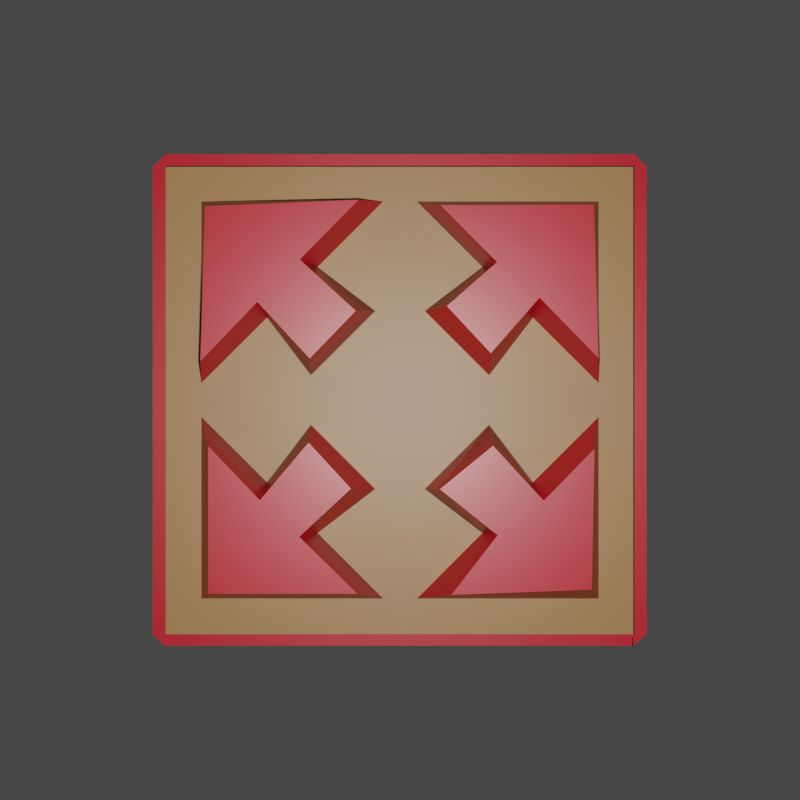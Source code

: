# Source: infernal_rage.blend  (saved by Blender 2.91.10; exported with 4.5.12 LTS)
import bpy
from mathutils import Matrix  # noqa: F401  (used for matrix-valued properties, if any)

bpy.ops.wm.read_factory_settings(use_empty=True)
scene = bpy.context.scene
scene.name = 'Scene'

# ---- collections
col_collection = bpy.data.collections.new('Collection'); scene.collection.children.link(col_collection)

# ---- materials (node trees are filled in below, after node groups)
mat_material = bpy.data.materials.new('Material')
mat_material.alpha_threshold = 0.0
mat_material.use_transparent_shadow = False
mat_material.line_color = (0.0, 0.0, 0.0, 1.0)
mat_army = bpy.data.materials.new('Army')
mat_army.use_transparent_shadow = False

# ---- material node trees
mat_material.use_nodes = True; mat_material.node_tree.nodes.clear()
_N = mat_material.node_tree.nodes; _L = mat_material.node_tree.links
n0 = _N.new('ShaderNodeOutputMaterial'); n0.name = 'Material Output'; n0.location = (300, 300)
n1 = _N.new('ShaderNodeBsdfPrincipled'); n1.name = 'Principled BSDF'; n1.location = (10, 300)
n1.distribution = 'GGX'
n1.subsurface_method = 'BURLEY'
n1.inputs[0].default_value = (0.3264, 0.0, 0.007479, 1.0)
n1.inputs[2].default_value = 0.4
n1.inputs[3].default_value = 1.45
n1.inputs[27].default_value = (0.0, 0.0, 0.0, 1.0)
n1.inputs[28].default_value = 1.0
_L.new(n1.outputs[0], n0.inputs[0])
n0.is_active_output = True
mat_army.use_nodes = True; mat_army.node_tree.nodes.clear()
_N = mat_army.node_tree.nodes; _L = mat_army.node_tree.links
n0 = _N.new('ShaderNodeBsdfPrincipled'); n0.name = 'Principled BSDF'; n0.location = (10, 300)
n0.distribution = 'GGX'
n0.subsurface_method = 'BURLEY'
n0.inputs[0].default_value = (0.214, 0.1024, 0.02877, 1.0)
n0.inputs[3].default_value = 1.45
n0.inputs[27].default_value = (0.0, 0.0, 0.0, 1.0)
n0.inputs[28].default_value = 1.0
n1 = _N.new('ShaderNodeOutputMaterial'); n1.name = 'Material Output'; n1.location = (300, 300)
_L.new(n0.outputs[0], n1.inputs[0])
n1.is_active_output = True

# ---- world
world_world = bpy.data.worlds.new('World'); scene.world = world_world
world_world.use_nodes = True; world_world.node_tree.nodes.clear()
_N = world_world.node_tree.nodes; _L = world_world.node_tree.links
n0 = _N.new('ShaderNodeOutputWorld'); n0.name = 'World Output'; n0.location = (300, 300)
n1 = _N.new('ShaderNodeBackground'); n1.name = 'Background'; n1.location = (10, 300)
n1.inputs[0].default_value = (0.05088, 0.05088, 0.05088, 1.0)
_L.new(n1.outputs[0], n0.inputs[0])
n0.is_active_output = True
world_world.color = (0.05088, 0.05088, 0.05088)
world_world.use_sun_shadow = False
world_world.sun_shadow_jitter_overblur = 0.0

# ---- cameras
cam_camera = bpy.data.cameras.new('Camera')
cam_camera.clip_end = 100.0
cam_camera.ortho_scale = 7.314

# ---- lights
light_light = bpy.data.lights.new('Light', 'POINT')
light_light.transmission_factor = 0.0
light_light.energy = 2000.0
light_light.shadow_soft_size = 0.1
light_light.shadow_maximum_resolution = 0.006
light_light.use_absolute_resolution = True

# ---- meshes
me_plane = bpy.data.meshes.new('Plane')
me_plane.from_pydata([(-0.9023, -0.9483, 0.0), (0.9051, -0.9483, 0.0), (-0.8942, 0.951, 0.0), (0.9051, 0.951, 0.0), (-0.9, -0.9484, 0.0), (-0.9, 0.9478, 0.0), (0.905, -0.9484, 0.0), (0.905, 0.9478, 0.0), (-0.9513, -0.9, 0.0), (0.954, -0.9, 0.0), (-0.9, -0.9, 0.0), (0.905, -0.9, 0.0), (0.954, 0.905, 0.0), (-0.9, 0.905, 0.0), (0.905, 0.905, 0.0), (-0.9513, 0.905, 0.0), (-0.9513, 0.0025, 0.0), (-0.9, 0.0025, 0.0), (-0.9, 0.8376, 0.0), (-0.9513, 0.8376, 0.0)], [], [(14, 12, 3, 7), (15, 13, 5, 2), (13, 14, 7, 5), (4, 6, 11, 10), (0, 4, 10, 8), (6, 1, 9, 11), (19, 18, 13, 15), (11, 9, 12, 14), (8, 10, 17, 16), (16, 17, 18, 19)])
_uv = me_plane.uv_layers.new(name='UVMap')
_uv.uv.foreach_set('vector', [0.9525, 0.9525, 1.0, 0.9525, 1.0, 1.0, 0.9525, 1.0, 0.0, 0.9525, 0.05, 0.9525, 0.05, 1.0, 0.0, 1.0, 0.05, 0.9525, 0.9525, 0.9525, 0.9525, 1.0, 0.05, 1.0, 0.05, 0.0, 0.9525, 0.0, 0.9525, 0.05, 0.05, 0.05, 0.0, 0.0, 0.05, 0.0, 0.05, 0.05, 0.0, 0.05, 0.9525, 0.0, 1.0, 0.0, 1.0, 0.05, 0.9525, 0.05, 0.0, 0.9188, 0.05, 0.9188, 0.05, 0.9525, 0.0, 0.9525, 0.9525, 0.05, 1.0, 0.05, 1.0, 0.9525, 0.9525, 0.9525, 0.0, 0.05, 0.05, 0.05, 0.05, 0.5012, 0.0, 0.5012, 0.0, 0.5012, 0.05, 0.5012, 0.05, 0.9188, 0.0, 0.9188])
me_plane.materials.append(mat_material)
me_plane.use_remesh_fix_poles = True
me_plane.use_remesh_preserve_attributes = False
me_plane.use_mirror_vertex_groups = False
me_plane.update()
me_plane_001 = bpy.data.meshes.new('Plane.001')
me_plane_001.from_pydata([(-1.0, -1.0, 0.0), (1.0, -1.0, 0.0), (-1.0, 1.0, 0.0), (1.0, 1.0, 0.0)], [], [(0, 1, 3, 2)])
_uv = me_plane_001.uv_layers.new(name='UVMap')
_uv.uv.foreach_set('vector', [0.0, 0.0, 1.0, 0.0, 1.0, 1.0, 0.0, 1.0])
me_plane_001.materials.append(mat_army)
me_plane_001.use_remesh_fix_poles = True
me_plane_001.use_remesh_preserve_attributes = False
me_plane_001.use_mirror_vertex_groups = False
me_plane_001.update()
me_mesh_011 = bpy.data.meshes.new('Mesh.011')
me_mesh_011.from_pydata([(-8.599, 3.956, 4.0), (-4.214, 8.492, 4.0), (-13.59, 9.342, 4.0), (-9.55, 13.38, 4.0), (-13.14, 8.125, 7.88e-17), (-8.131, 13.14, -3.272e-16), (-8.801, 2.443, -2.997e-16), (-2.449, 8.794, 1.067e-15), (-19.01, 3.685, 4.0), (-3.944, 19.06, 4.0), (-1.674, 19.61, -3.338e-16), (-19.62, 1.668, 1.127e-16), (-18.56, 18.45, 4.0), (-19.62, 19.61, 8.726e-16), (8.851, -4.359, 4.0), (3.811, -8.492, 4.0), (13.69, -9.594, 4.0), (9.298, -12.88, 4.0), (13.14, -8.125, 7.484e-17), (8.131, -13.14, 6.25e-16), (8.801, -2.443, -7.655e-16), (2.449, -8.794, 3.917e-17), (18.51, -4.643, 4.0), (4.902, -18.55, 4.0), (1.674, -19.61, 4.108e-16), (19.62, -1.668, 1.711e-16), (18.26, -18.05, 4.0), (19.62, -19.61, 1.042e-17), (8.649, 4.46, 4.0), (4.466, 8.946, 4.0), (13.29, 9.746, 4.0), (9.248, 13.13, 4.0), (13.14, 8.125, -1.045e-16), (8.131, 13.14, -3.168e-16), (8.801, 2.443, 4.135e-16), (2.449, 8.794, 5.402e-16), (18.91, 3.988, 4.0), (3.843, 18.55, 4.0), (1.674, 19.61, -5.264e-16), (19.62, 1.668, -2.135e-16), (18.46, 18.6, 4.0), (19.62, 19.61, -3.471e-16), (-8.7, -4.057, 4.0), (-4.668, -8.441, 4.0), (-13.34, -9.544, 4.0), (-9.601, -13.03, 4.0), (-13.14, -8.125, -2.088e-16), (-8.131, -13.14, 1.684e-16), (-8.801, -2.443, 4.09e-16), (-2.449, -8.794, -3.842e-16), (-18.26, -4.391, 4.0), (-4.044, -18.45, 4.0), (-1.674, -19.61, 7.609e-16), (-19.62, -1.668, 2.94e-16), (-18.26, -18.45, 4.0), (-19.62, -19.61, 2.76e-16), (-8.599, 3.956, -4.0), (-4.214, 8.492, -4.0), (-13.59, 9.342, -4.0), (-9.55, 13.38, -4.0), (-19.01, 3.685, -4.0), (-3.944, 19.06, -4.0), (-18.56, 18.45, -4.0), (8.851, -4.359, -4.0), (3.811, -8.492, -4.0), (13.69, -9.594, -4.0), (9.298, -12.88, -4.0), (18.51, -4.643, -4.0), (4.902, -18.55, -4.0), (18.26, -18.05, -4.0), (8.649, 4.46, -4.0), (4.466, 8.946, -4.0), (13.29, 9.746, -4.0), (9.248, 13.13, -4.0), (18.91, 3.988, -4.0), (3.843, 18.55, -4.0), (18.46, 18.6, -4.0), (-8.7, -4.057, -4.0), (-4.668, -8.441, -4.0), (-13.34, -9.544, -4.0), (-9.601, -13.03, -4.0), (-18.26, -4.391, -4.0), (-4.044, -18.45, -4.0), (-18.26, -18.45, -4.0)], [], [(0, 1, 3, 2), (6, 7, 1, 0), (1, 7, 5, 3), (6, 0, 2, 4), (3, 5, 10, 9), (4, 2, 8, 11), (2, 12, 8), (9, 10, 13, 12), (11, 8, 12, 13), (9, 12, 3), (3, 12, 2), (14, 15, 17, 16), (20, 21, 15, 14), (15, 21, 19, 17), (20, 14, 16, 18), (17, 19, 24, 23), (18, 16, 22, 25), (16, 26, 22), (23, 24, 27, 26), (25, 22, 26, 27), (23, 26, 17), (17, 26, 16), (28, 30, 31, 29), (34, 28, 29, 35), (29, 31, 33, 35), (34, 32, 30, 28), (31, 37, 38, 33), (32, 39, 36, 30), (30, 36, 40), (37, 40, 41, 38), (39, 41, 40, 36), (37, 31, 40), (31, 30, 40), (42, 44, 45, 43), (48, 42, 43, 49), (43, 45, 47, 49), (48, 46, 44, 42), (45, 51, 52, 47), (46, 53, 50, 44), (44, 50, 54), (51, 54, 55, 52), (53, 55, 54, 50), (51, 45, 54), (45, 44, 54), (56, 58, 59, 57), (6, 56, 57, 7), (57, 59, 5, 7), (6, 4, 58, 56), (59, 61, 10, 5), (4, 11, 60, 58), (58, 60, 62), (61, 62, 13, 10), (11, 13, 62, 60), (61, 59, 62), (59, 58, 62), (63, 65, 66, 64), (20, 63, 64, 21), (64, 66, 19, 21), (20, 18, 65, 63), (66, 68, 24, 19), (18, 25, 67, 65), (65, 67, 69), (68, 69, 27, 24), (25, 27, 69, 67), (68, 66, 69), (66, 65, 69), (70, 71, 73, 72), (34, 35, 71, 70), (71, 35, 33, 73), (34, 70, 72, 32), (73, 33, 38, 75), (32, 72, 74, 39), (72, 76, 74), (75, 38, 41, 76), (39, 74, 76, 41), (75, 76, 73), (73, 76, 72), (77, 78, 80, 79), (48, 49, 78, 77), (78, 49, 47, 80), (48, 77, 79, 46), (80, 47, 52, 82), (46, 79, 81, 53), (79, 83, 81), (82, 52, 55, 83), (53, 81, 83, 55), (82, 83, 80), (80, 83, 79)])
me_mesh_011.polygons.foreach_set('use_smooth', [True] * 88)
_k = set([(0, 1), (0, 2), (0, 6), (1, 3), (1, 7), (2, 3), (2, 4), (2, 8), (3, 5), (3, 9), (4, 11), (4, 58), (5, 10), (5, 59), (6, 56), (7, 57), (8, 11), (8, 12), (9, 10), (9, 12), (10, 61), (11, 60), (12, 13), (13, 62), (14, 15), (14, 16), (14, 20), (15, 17), (15, 21), (16, 17), (16, 18), (16, 22), (17, 19), (17, 23), (18, 25), (18, 65), (19, 24), (19, 66), (20, 63), (21, 64), (22, 25), (22, 26), (23, 24), (23, 26), (24, 27), (24, 68), (25, 27), (25, 67), (26, 27), (27, 69), (28, 29), (28, 30), (28, 34), (29, 31), (29, 35), (30, 31), (30, 32), (30, 36), (31, 33), (31, 37), (32, 34), (32, 39), (32, 72), (33, 73), (34, 35), (34, 70), (35, 71), (36, 39), (36, 40), (37, 38), (37, 40), (38, 75), (39, 74), (40, 41), (41, 76), (42, 43), (42, 44), (42, 48), (43, 45), (43, 49), (44, 45), (44, 46), (44, 50), (45, 47), (45, 51), (46, 79), (47, 49), (47, 80), (48, 49), (48, 77), (49, 78), (50, 53), (50, 54), (51, 52), (51, 54), (52, 55), (52, 82), (53, 55), (53, 81), (54, 55), (55, 83), (56, 57), (56, 58), (57, 59), (58, 59), (58, 60), (59, 61), (60, 62), (61, 62), (63, 64), (63, 65), (64, 66), (65, 66), (65, 67), (66, 68), (67, 69), (68, 69), (70, 71), (70, 72), (71, 73), (72, 73), (72, 74), (73, 75), (74, 76), (75, 76), (77, 78), (77, 79), (78, 80), (79, 80), (79, 81), (80, 82), (81, 83), (82, 83)])
me_mesh_011.attributes.new('sharp_edge', 'BOOLEAN', 'EDGE').data.foreach_set('value', [ (min(e.vertices), max(e.vertices)) in _k for e in me_mesh_011.edges])
_uv = me_mesh_011.uv_layers.new(name='map1')
_uv.uv.foreach_set('vector', [0.4547, 0.9846, 0.4536, 0.9835, 0.455, 0.9822, 0.456, 0.9832, 0.4548, 0.985, 0.4532, 0.9834, 0.4536, 0.9835, 0.4547, 0.9846, 0.4536, 0.9835, 0.4532, 0.9834, 0.4546, 0.9823, 0.455, 0.9822, 0.4548, 0.985, 0.4547, 0.9846, 0.456, 0.9832, 0.4559, 0.9835, 0.455, 0.9822, 0.4546, 0.9823, 0.453, 0.9806, 0.4535, 0.9808, 0.4559, 0.9835, 0.456, 0.9832, 0.4574, 0.9847, 0.4575, 0.9852, 0.456, 0.9832, 0.4573, 0.9809, 0.4574, 0.9847, 0.4535, 0.9808, 0.453, 0.9806, 0.4575, 0.9806, 0.4573, 0.9809, 0.4575, 0.9852, 0.4574, 0.9847, 0.4573, 0.9809, 0.4575, 0.9806, 0.4535, 0.9808, 0.4573, 0.9809, 0.455, 0.9822, 0.455, 0.9822, 0.4573, 0.9809, 0.456, 0.9832, 0.4503, 0.9867, 0.4516, 0.9878, 0.4502, 0.9889, 0.4491, 0.988, 0.4503, 0.9862, 0.4519, 0.9878, 0.4516, 0.9878, 0.4503, 0.9867, 0.4516, 0.9878, 0.4519, 0.9878, 0.4505, 0.9889, 0.4502, 0.9889, 0.4503, 0.9862, 0.4503, 0.9867, 0.4491, 0.988, 0.4492, 0.9877, 0.4502, 0.9889, 0.4505, 0.9889, 0.4521, 0.9906, 0.4513, 0.9903, 0.4492, 0.9877, 0.4491, 0.988, 0.4479, 0.9868, 0.4476, 0.986, 0.4491, 0.988, 0.4479, 0.9902, 0.4479, 0.9868, 0.4513, 0.9903, 0.4521, 0.9906, 0.4476, 0.9906, 0.4479, 0.9902, 0.4476, 0.986, 0.4479, 0.9868, 0.4479, 0.9902, 0.4476, 0.9906, 0.4513, 0.9903, 0.4479, 0.9902, 0.4502, 0.9889, 0.4502, 0.9889, 0.4479, 0.9902, 0.4491, 0.988, 0.4504, 0.9845, 0.4492, 0.9831, 0.4502, 0.9823, 0.4514, 0.9833, 0.4503, 0.985, 0.4504, 0.9845, 0.4514, 0.9833, 0.4519, 0.9834, 0.4514, 0.9833, 0.4502, 0.9823, 0.4505, 0.9823, 0.4519, 0.9834, 0.4503, 0.985, 0.4492, 0.9835, 0.4492, 0.9831, 0.4504, 0.9845, 0.4502, 0.9823, 0.4516, 0.9809, 0.4521, 0.9806, 0.4505, 0.9823, 0.4492, 0.9835, 0.4476, 0.9852, 0.4477, 0.9846, 0.4492, 0.9831, 0.4492, 0.9831, 0.4477, 0.9846, 0.4479, 0.9809, 0.4516, 0.9809, 0.4479, 0.9809, 0.4476, 0.9806, 0.4521, 0.9806, 0.4476, 0.9852, 0.4476, 0.9806, 0.4479, 0.9809, 0.4477, 0.9846, 0.4516, 0.9809, 0.4502, 0.9823, 0.4479, 0.9809, 0.4502, 0.9823, 0.4492, 0.9831, 0.4479, 0.9809, 0.4548, 0.9866, 0.4559, 0.988, 0.455, 0.9889, 0.4537, 0.9877, 0.4548, 0.9862, 0.4548, 0.9866, 0.4537, 0.9877, 0.4532, 0.9878, 0.4537, 0.9877, 0.455, 0.9889, 0.4546, 0.9889, 0.4532, 0.9878, 0.4548, 0.9862, 0.4559, 0.9877, 0.4559, 0.988, 0.4548, 0.9866, 0.455, 0.9889, 0.4536, 0.9903, 0.453, 0.9906, 0.4546, 0.9889, 0.4559, 0.9877, 0.4575, 0.986, 0.4572, 0.9867, 0.4559, 0.988, 0.4559, 0.988, 0.4572, 0.9867, 0.4572, 0.9903, 0.4536, 0.9903, 0.4572, 0.9903, 0.4575, 0.9906, 0.453, 0.9906, 0.4575, 0.986, 0.4575, 0.9906, 0.4572, 0.9903, 0.4572, 0.9867, 0.4536, 0.9903, 0.455, 0.9889, 0.4572, 0.9903, 0.455, 0.9889, 0.4559, 0.988, 0.4572, 0.9903, 0.4547, 0.9846, 0.456, 0.9832, 0.455, 0.9822, 0.4536, 0.9835, 0.4548, 0.985, 0.4547, 0.9846, 0.4536, 0.9835, 0.4532, 0.9834, 0.4536, 0.9835, 0.455, 0.9822, 0.4546, 0.9823, 0.4532, 0.9834, 0.4548, 0.985, 0.4559, 0.9835, 0.456, 0.9832, 0.4547, 0.9846, 0.455, 0.9822, 0.4535, 0.9808, 0.453, 0.9806, 0.4546, 0.9823, 0.4559, 0.9835, 0.4575, 0.9852, 0.4574, 0.9847, 0.456, 0.9832, 0.456, 0.9832, 0.4574, 0.9847, 0.4573, 0.9809, 0.4535, 0.9808, 0.4573, 0.9809, 0.4575, 0.9806, 0.453, 0.9806, 0.4575, 0.9852, 0.4575, 0.9806, 0.4573, 0.9809, 0.4574, 0.9847, 0.4535, 0.9808, 0.455, 0.9822, 0.4573, 0.9809, 0.455, 0.9822, 0.456, 0.9832, 0.4573, 0.9809, 0.4503, 0.9867, 0.4491, 0.988, 0.4502, 0.9889, 0.4516, 0.9878, 0.4503, 0.9862, 0.4503, 0.9867, 0.4516, 0.9878, 0.4519, 0.9878, 0.4516, 0.9878, 0.4502, 0.9889, 0.4505, 0.9889, 0.4519, 0.9878, 0.4503, 0.9862, 0.4492, 0.9877, 0.4491, 0.988, 0.4503, 0.9867, 0.4502, 0.9889, 0.4513, 0.9903, 0.4521, 0.9906, 0.4505, 0.9889, 0.4492, 0.9877, 0.4476, 0.986, 0.4479, 0.9868, 0.4491, 0.988, 0.4491, 0.988, 0.4479, 0.9868, 0.4479, 0.9902, 0.4513, 0.9903, 0.4479, 0.9902, 0.4476, 0.9906, 0.4521, 0.9906, 0.4476, 0.986, 0.4476, 0.9906, 0.4479, 0.9902, 0.4479, 0.9868, 0.4513, 0.9903, 0.4502, 0.9889, 0.4479, 0.9902, 0.4502, 0.9889, 0.4491, 0.988, 0.4479, 0.9902, 0.4504, 0.9845, 0.4514, 0.9833, 0.4502, 0.9823, 0.4492, 0.9831, 0.4503, 0.985, 0.4519, 0.9834, 0.4514, 0.9833, 0.4504, 0.9845, 0.4514, 0.9833, 0.4519, 0.9834, 0.4505, 0.9823, 0.4502, 0.9823, 0.4503, 0.985, 0.4504, 0.9845, 0.4492, 0.9831, 0.4492, 0.9835, 0.4502, 0.9823, 0.4505, 0.9823, 0.4521, 0.9806, 0.4516, 0.9809, 0.4492, 0.9835, 0.4492, 0.9831, 0.4477, 0.9846, 0.4476, 0.9852, 0.4492, 0.9831, 0.4479, 0.9809, 0.4477, 0.9846, 0.4516, 0.9809, 0.4521, 0.9806, 0.4476, 0.9806, 0.4479, 0.9809, 0.4476, 0.9852, 0.4477, 0.9846, 0.4479, 0.9809, 0.4476, 0.9806, 0.4516, 0.9809, 0.4479, 0.9809, 0.4502, 0.9823, 0.4502, 0.9823, 0.4479, 0.9809, 0.4492, 0.9831, 0.4548, 0.9866, 0.4537, 0.9877, 0.455, 0.9889, 0.4559, 0.988, 0.4548, 0.9862, 0.4532, 0.9878, 0.4537, 0.9877, 0.4548, 0.9866, 0.4537, 0.9877, 0.4532, 0.9878, 0.4546, 0.9889, 0.455, 0.9889, 0.4548, 0.9862, 0.4548, 0.9866, 0.4559, 0.988, 0.4559, 0.9877, 0.455, 0.9889, 0.4546, 0.9889, 0.453, 0.9906, 0.4536, 0.9903, 0.4559, 0.9877, 0.4559, 0.988, 0.4572, 0.9867, 0.4575, 0.986, 0.4559, 0.988, 0.4572, 0.9903, 0.4572, 0.9867, 0.4536, 0.9903, 0.453, 0.9906, 0.4575, 0.9906, 0.4572, 0.9903, 0.4575, 0.986, 0.4572, 0.9867, 0.4572, 0.9903, 0.4575, 0.9906, 0.4536, 0.9903, 0.4572, 0.9903, 0.455, 0.9889, 0.455, 0.9889, 0.4572, 0.9903, 0.4559, 0.988])
me_mesh_011.materials.append(mat_material)
me_mesh_011.use_remesh_fix_poles = True
me_mesh_011.use_remesh_preserve_attributes = False
me_mesh_011.use_mirror_vertex_groups = False
me_mesh_011.update()
me_mesh_011.normals_split_custom_set([tuple(v) for v in zip(*[iter([0.0, 0.0, 1.0, 0.0, 0.0, 1.0, 0.0, 0.0, 1.0, 0.0, 0.0, 1.0, 0.712, -0.7021, 0.0, 0.712, -0.7021, 0.0, 0.6915, -0.6819, 0.2383, 0.6915, -0.6819, 0.2383, 0.6214, 0.7416, 0.2527, 0.6423, 0.7665, 0.0, 0.6423, 0.7665, 0.0, 0.6214, 0.7416, 0.2527, -0.7645, -0.6447, 0.0, -0.7501, -0.6325, 0.1929, -0.7501, -0.6325, 0.1929, -0.7645, -0.6447, 0.0, 0.6797, -0.6749, 0.2872, 0.6797, -0.6749, 0.2872, 0.6797, -0.6749, 0.2872, 0.6797, -0.6749, 0.2872, 0.689, -0.6766, 0.2599, 0.689, -0.6766, 0.2599, 0.689, -0.6766, 0.2599, 0.689, -0.6766, 0.2599, 0.0, 0.0, 1.0, 0.0, 0.0, 1.0, 0.0, 0.0, 1.0, -0.01818, 0.9782, 0.2069, -0.01858, 0.9998, -8.631e-08, -0.01858, 0.9998, -9.218e-08, -0.01818, 0.9782, 0.2069, -0.9999, 0.01387, 0.0, -0.9792, 0.01359, 0.2022, -0.9792, 0.01359, 0.2022, -0.9999, 0.01387, 0.0, 0.0, 0.0, 1.0, 0.0, 0.0, 1.0, 0.0, 0.0, 1.0, 0.0, 0.0, 1.0, 0.0, 0.0, 1.0, 0.0, 0.0, 1.0, 0.0, 0.0, 1.0, 0.0, 0.0, 1.0, 0.0, 0.0, 1.0, 0.0, 0.0, 1.0, -0.6772, 0.7358, 2.432e-08, -0.6772, 0.7358, 1.197e-08, -0.6541, 0.7107, 0.2588, -0.6541, 0.7107, 0.2588, -0.5974, -0.7644, 0.2425, -0.6158, -0.7879, 1.132e-08, -0.6158, -0.7879, 1.749e-08, -0.5974, -0.7644, 0.2425, 0.7653, 0.6437, -2.513e-08, 0.7482, 0.6293, 0.2104, 0.7482, 0.6293, 0.2104, 0.7653, 0.6437, -2.372e-08, -0.7143, 0.6382, 0.2872, -0.7143, 0.6382, 0.2872, -0.7143, 0.6382, 0.2872, -0.7143, 0.6382, 0.2872, -0.6727, 0.6658, 0.3227, -0.6727, 0.6658, 0.3227, -0.6727, 0.6658, 0.3227, -0.6727, 0.6658, 0.3227, 0.0, 0.0, 1.0, 0.0, 0.0, 1.0, 0.0, 0.0, 1.0, 0.01533, -0.9512, 0.3082, 0.01533, -0.9512, 0.3082, 0.01533, -0.9512, 0.3082, 0.01533, -0.9512, 0.3082, 0.9558, -0.007688, 0.2939, 0.9558, -0.007688, 0.2939, 0.9558, -0.007688, 0.2939, 0.9558, -0.007688, 0.2939, 0.0, 0.0, 1.0, 0.0, 0.0, 1.0, 0.0, 0.0, 1.0, 0.0, 0.0, 1.0, 0.0, 0.0, 1.0, 0.0, 0.0, 1.0, 0.0, 0.0, 1.0, 0.0, 0.0, 1.0, 0.0, 0.0, 1.0, 0.0, 0.0, 1.0, -0.6755, -0.6566, 0.3355, -0.6755, -0.6566, 0.3355, -0.6755, -0.6566, 0.3355, -0.6755, -0.6566, 0.3355, -0.6152, 0.7549, 0.2274, -0.6152, 0.7549, 0.2274, -0.6317, 0.7752, -1.714e-08, -0.6317, 0.7752, -2.587e-08, 0.7433, -0.6087, 0.2775, 0.7433, -0.6087, 0.2775, 0.7433, -0.6087, 0.2775, 0.7433, -0.6087, 0.2775, -0.6948, -0.6928, 0.193, -0.6948, -0.6928, 0.193, -0.7081, -0.7061, 0.0, -0.7081, -0.7061, 0.0, -0.6812, -0.6746, 0.2845, -0.6812, -0.6746, 0.2845, -0.6812, -0.6746, 0.2845, -0.6812, -0.6746, 0.2845, 0.0, 0.0, 1.0, 0.0, 0.0, 1.0, 0.0, 0.0, 1.0, -0.001499, 0.9681, 0.2504, -0.001499, 0.9681, 0.2504, -0.001549, 1.0, -3.561e-08, -0.001549, 1.0, -2.829e-08, 0.9999, 0.01394, 7.27e-09, 0.9999, 0.01394, 0.0, 0.9743, 0.01358, 0.225, 0.9743, 0.01358, 0.225, 0.0, 0.0, 1.0, 0.0, 0.0, 1.0, 0.0, 0.0, 1.0, 0.0, 0.0, 1.0, 0.0, 0.0, 1.0, 0.0, 0.0, 1.0, 0.0, 0.0, 1.0, 0.0, 0.0, 1.0, 0.0, 0.0, 1.0, 0.0, 0.0, 1.0, 0.6885, 0.6659, 0.2872, 0.6885, 0.6659, 0.2872, 0.6885, 0.6659, 0.2872, 0.6885, 0.6659, 0.2872, 0.6093, -0.7243, 0.3227, 0.6093, -0.7243, 0.3227, 0.6093, -0.7243, 0.3227, 0.6093, -0.7243, 0.3227, -0.7793, 0.6266, 2.381e-08, -0.7793, 0.6266, 1.636e-08, -0.7598, 0.6109, 0.2227, -0.7598, 0.6109, 0.2227, 0.6865, 0.6932, 0.2196, 0.6865, 0.6932, 0.2196, 0.7036, 0.7106, 0.0, 0.7036, 0.7106, 0.0, 0.7138, 0.7004, 0.0, 0.7138, 0.7004, 0.0, 0.6911, 0.6781, 0.2503, 0.6911, 0.6781, 0.2503, 0.0, 0.0, 1.0, 0.0, 0.0, 1.0, 0.0, 0.0, 1.0, -1.139e-07, -0.9604, 0.2785, -1.139e-07, -0.9604, 0.2785, -1.139e-07, -0.9604, 0.2785, -1.139e-07, -0.9604, 0.2785, -0.9467, 0.0, 0.3222, -0.9467, 0.0, 0.3222, -0.9467, 0.0, 0.3222, -0.9467, 0.0, 0.3222, 0.0, 0.0, 1.0, 0.0, 0.0, 1.0, 0.0, 0.0, 1.0, 0.0, 0.0, 1.0, 0.0, 0.0, 1.0, 0.0, 0.0, 1.0, 0.0, 0.0, -1.0, 0.0, 0.0, -1.0, 0.0, 0.0, -1.0, 0.0, 0.0, -1.0, 0.712, -0.7021, 0.0, 0.6915, -0.6819, -0.2383, 0.6915, -0.6819, -0.2383, 0.712, -0.7021, 0.0, 0.6214, 0.7416, -0.2527, 0.6214, 0.7416, -0.2527, 0.6423, 0.7665, 0.0, 0.6423, 0.7665, 0.0, -0.7645, -0.6447, 0.0, -0.7645, -0.6447, 0.0, -0.7501, -0.6325, -0.1929, -0.7501, -0.6325, -0.1929, 0.6797, -0.6749, -0.2872, 0.6797, -0.6749, -0.2872, 0.6797, -0.6749, -0.2872, 0.6797, -0.6749, -0.2872, 0.689, -0.6766, -0.2599, 0.689, -0.6766, -0.2599, 0.689, -0.6766, -0.2599, 0.689, -0.6766, -0.2599, 0.0, 0.0, -1.0, 0.0, 0.0, -1.0, 0.0, 0.0, -1.0, -0.01818, 0.9782, -0.2069, -0.01818, 0.9782, -0.2069, -0.01858, 0.9998, -9.218e-08, -0.01858, 0.9998, -8.631e-08, -0.9999, 0.01387, 0.0, -0.9999, 0.01387, 0.0, -0.9792, 0.01359, -0.2022, -0.9792, 0.01359, -0.2022, 0.0, 0.0, -1.0, 0.0, 0.0, -1.0, 0.0, 0.0, -1.0, 0.0, 0.0, -1.0, 0.0, 0.0, -1.0, 0.0, 0.0, -1.0, 0.0, 0.0, -1.0, 0.0, 0.0, -1.0, 0.0, 0.0, -1.0, 0.0, 0.0, -1.0, -0.6772, 0.7358, 2.432e-08, -0.6541, 0.7107, -0.2588, -0.6541, 0.7107, -0.2588, -0.6772, 0.7358, 1.197e-08, -0.5974, -0.7644, -0.2425, -0.5974, -0.7644, -0.2425, -0.6158, -0.7879, 1.749e-08, -0.6158, -0.7879, 1.132e-08, 0.7653, 0.6437, -2.513e-08, 0.7653, 0.6437, -2.372e-08, 0.7482, 0.6293, -0.2104, 0.7482, 0.6293, -0.2104, -0.7143, 0.6382, -0.2872, -0.7143, 0.6382, -0.2872, -0.7143, 0.6382, -0.2872, -0.7143, 0.6382, -0.2872, -0.6727, 0.6658, -0.3227, -0.6727, 0.6658, -0.3227, -0.6727, 0.6658, -0.3227, -0.6727, 0.6658, -0.3227, 0.0, 0.0, -1.0, 0.0, 0.0, -1.0, 0.0, 0.0, -1.0, 0.01533, -0.9512, -0.3082, 0.01533, -0.9512, -0.3082, 0.01533, -0.9512, -0.3082, 0.01533, -0.9512, -0.3082, 0.9558, -0.007688, -0.2939, 0.9558, -0.007688, -0.2939, 0.9558, -0.007688, -0.2939, 0.9558, -0.007688, -0.2939, 0.0, 0.0, -1.0, 0.0, 0.0, -1.0, 0.0, 0.0, -1.0, 0.0, 0.0, -1.0, 0.0, 0.0, -1.0, 0.0, 0.0, -1.0, 0.0, 0.0, -1.0, 0.0, 0.0, -1.0, 0.0, 0.0, -1.0, 0.0, 0.0, -1.0, -0.6755, -0.6566, -0.3355, -0.6755, -0.6566, -0.3355, -0.6755, -0.6566, -0.3355, -0.6755, -0.6566, -0.3355, -0.6152, 0.7549, -0.2274, -0.6317, 0.7752, -2.587e-08, -0.6317, 0.7752, -1.714e-08, -0.6152, 0.7549, -0.2274, 0.7433, -0.6087, -0.2775, 0.7433, -0.6087, -0.2775, 0.7433, -0.6087, -0.2775, 0.7433, -0.6087, -0.2775, -0.6948, -0.6928, -0.193, -0.7081, -0.7061, 0.0, -0.7081, -0.7061, 0.0, -0.6948, -0.6928, -0.193, -0.6812, -0.6746, -0.2845, -0.6812, -0.6746, -0.2845, -0.6812, -0.6746, -0.2845, -0.6812, -0.6746, -0.2845, 0.0, 0.0, -1.0, 0.0, 0.0, -1.0, 0.0, 0.0, -1.0, -0.001499, 0.9681, -0.2504, -0.001549, 1.0, -2.829e-08, -0.001549, 1.0, -3.561e-08, -0.001499, 0.9681, -0.2504, 0.9999, 0.01394, 7.27e-09, 0.9743, 0.01358, -0.225, 0.9743, 0.01358, -0.225, 0.9999, 0.01394, 0.0, 0.0, 0.0, -1.0, 0.0, 0.0, -1.0, 0.0, 0.0, -1.0, 0.0, 0.0, -1.0, 0.0, 0.0, -1.0, 0.0, 0.0, -1.0, 0.0, 0.0, -1.0, 0.0, 0.0, -1.0, 0.0, 0.0, -1.0, 0.0, 0.0, -1.0, 0.6885, 0.6659, -0.2872, 0.6885, 0.6659, -0.2872, 0.6885, 0.6659, -0.2872, 0.6885, 0.6659, -0.2872, 0.6093, -0.7243, -0.3227, 0.6093, -0.7243, -0.3227, 0.6093, -0.7243, -0.3227, 0.6093, -0.7243, -0.3227, -0.7793, 0.6266, 2.381e-08, -0.7598, 0.6109, -0.2227, -0.7598, 0.6109, -0.2227, -0.7793, 0.6266, 1.636e-08, 0.6865, 0.6932, -0.2196, 0.7036, 0.7106, 0.0, 0.7036, 0.7106, 0.0, 0.6865, 0.6932, -0.2196, 0.7138, 0.7004, 0.0, 0.6911, 0.6781, -0.2503, 0.6911, 0.6781, -0.2503, 0.7138, 0.7004, 0.0, 0.0, 0.0, -1.0, 0.0, 0.0, -1.0, 0.0, 0.0, -1.0, -1.139e-07, -0.9604, -0.2785, -1.139e-07, -0.9604, -0.2785, -1.139e-07, -0.9604, -0.2785, -1.139e-07, -0.9604, -0.2785, -0.9467, 0.0, -0.3222, -0.9467, 0.0, -0.3222, -0.9467, 0.0, -0.3222, -0.9467, 0.0, -0.3222, 0.0, 0.0, -1.0, 0.0, 0.0, -1.0, 0.0, 0.0, -1.0, 0.0, 0.0, -1.0, 0.0, 0.0, -1.0, 0.0, 0.0, -1.0])] * 3)])

# ---- objects
ob_light = bpy.data.objects.new('Light', light_light)
ob_camera = bpy.data.objects.new('Camera', cam_camera)
ob_plane = bpy.data.objects.new('Plane', me_plane)
ob_plane_001 = bpy.data.objects.new('Plane.001', me_plane_001)
ob_sm_icon_expand_01 = bpy.data.objects.new('SM_Icon_Expand_01', me_mesh_011)

# ---- transforms, parenting, visibility, modifiers, constraints
ob_light.location = (0.06367, -0.01579, 5.904)
ob_light.rotation_euler = (0.6503, 0.05522, 1.866)
ob_light.lock_rotations_4d = False
ob_light.empty_display_type = 'ARROWS'
ob_light.color = (0.0, 0.0, 0.0, 0.0)
ob_light.lineart.crease_threshold = 0.0
ob_camera.location = (0.0, 0.0, 7.228)
ob_camera.lock_rotations_4d = False
ob_camera.empty_display_type = 'ARROWS'
ob_camera.color = (0.0, 0.0, 0.0, 0.0)
ob_camera.display_type = 'WIRE'
ob_camera.lineart.crease_threshold = 0.0
ob_plane.location = (0.0, 0.0, 0.0)
ob_plane.scale = (-1.686, -1.686, 1.0)
ob_plane.lineart.crease_threshold = 0.0
ob_plane_001.location = (0.0, 0.0, 0.0)
ob_plane_001.scale = (1.524, 1.524, 1.524)
ob_plane_001.lineart.crease_threshold = 0.0
ob_sm_icon_expand_01.location = (0.0, 0.0, 0.0)
ob_sm_icon_expand_01.rotation_euler = (1.192e-07, -0.0, 0.0)
ob_sm_icon_expand_01.scale = (0.06585, 0.06585, 0.06585)
ob_sm_icon_expand_01.color = (0.8, 0.8, 0.8, 1.0)
ob_sm_icon_expand_01.lineart.crease_threshold = 0.0

# ---- collection membership
col_collection.objects.link(ob_light)
col_collection.objects.link(ob_camera)
col_collection.objects.link(ob_plane)
col_collection.objects.link(ob_plane_001)
col_collection.objects.link(ob_sm_icon_expand_01)

# ---- scene / render settings (as saved in the file)
scene.camera = ob_camera
scene.frame_start = 1; scene.frame_end = 250; scene.frame_set(1)
scene.render.engine = 'BLENDER_EEVEE_NEXT'
scene.render.image_settings.color_depth = '16'
scene.render.resolution_x = 256
scene.render.resolution_y = 256
scene.cycles.use_denoising = False
scene.cycles.samples = 128
scene.cycles.sampling_pattern = 'TABULATED_SOBOL'
scene.cycles.use_adaptive_sampling = False
scene.cycles.use_light_tree = False
scene.view_settings.view_transform = 'Filmic'
bpy.context.view_layer.update()
